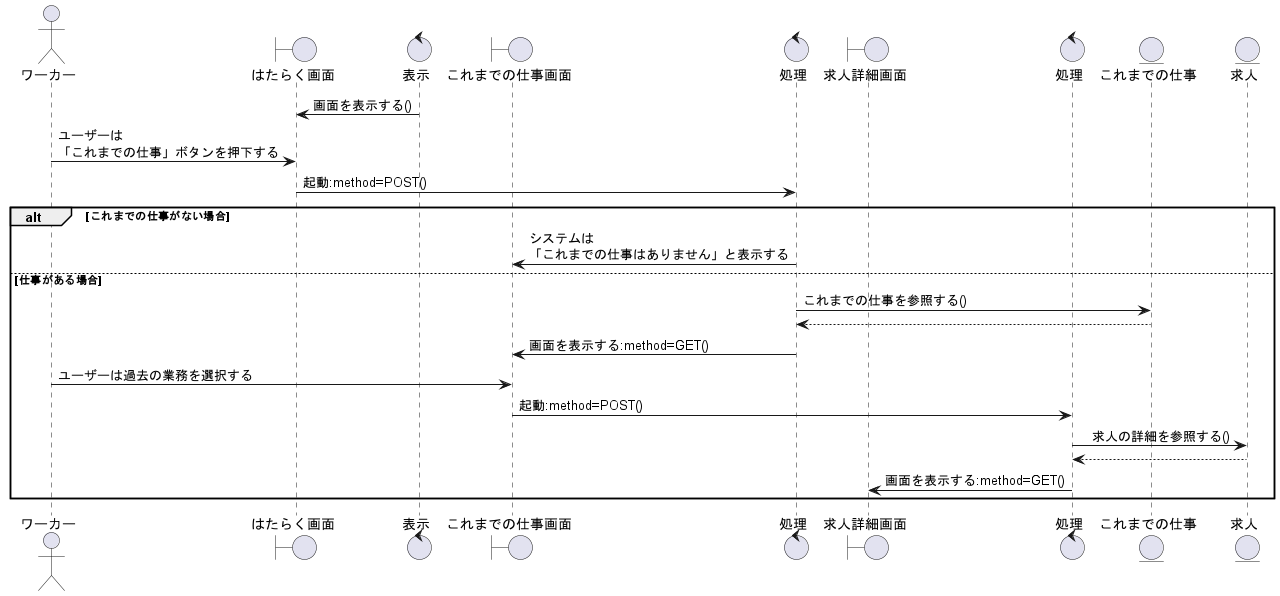

The diagram above was rendered by PlantUML. Its source (embedded in the PNG):
@startuml 過去の業務と報酬を閲覧する
' 1
actor ワーカー as wo1
boundary はたらく画面 as wk1
control 表示 as co1
boundary これまでの仕事画面 as ks1
control 処理 as co2
boundary 求人詳細画面 as jd1
control 処理 as co3

entity これまでの仕事 as aj1
entity 求人 as jb1
' 2
co1 -> wk1 : 画面を表示する()
wo1 -> wk1 : ユーザーは\n「これまでの仕事」ボタンを押下する
wk1 -> co2 : 起動:method=POST()

alt これまでの仕事がない場合
    co2 -> ks1 : システムは\n「これまでの仕事はありません」と表示する
else 仕事がある場合
    co2 -> aj1 : これまでの仕事を参照する()
    co2 <-- aj1
    co2 -> ks1 : 画面を表示する:method=GET()
    wo1 -> ks1 : ユーザーは過去の業務を選択する
    ks1 -> co3 : 起動:method=POST()
    co3 -> jb1 :　求人の詳細を参照する()
    co3 <-- jb1
    co3 -> jd1 : 画面を表示する:method=GET()
end

@enduml